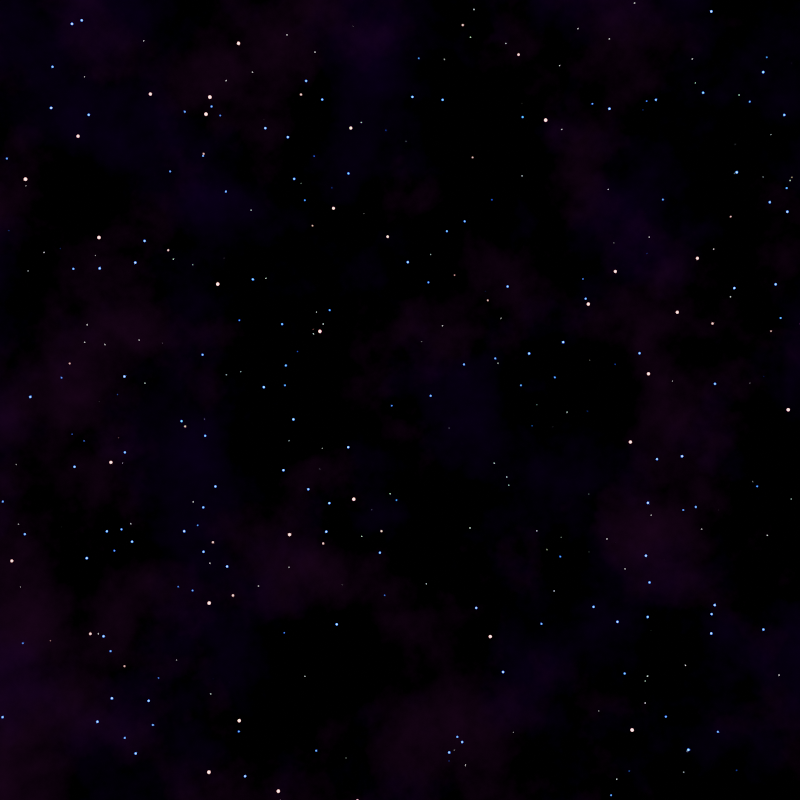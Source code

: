 # Source: Starfield.blend  (saved by Blender 2.92.15; exported with 4.5.12 LTS)
import bpy
from mathutils import Matrix  # noqa: F401  (used for matrix-valued properties, if any)

bpy.ops.wm.read_factory_settings(use_empty=True)
scene = bpy.context.scene
scene.name = 'Scene'

# ---- collections
col_collection = bpy.data.collections.new('Collection'); scene.collection.children.link(col_collection)

# ---- world
world_world = bpy.data.worlds.new('World'); scene.world = world_world
world_world.use_nodes = True; world_world.node_tree.nodes.clear()
_N = world_world.node_tree.nodes; _L = world_world.node_tree.links
n0 = _N.new('ShaderNodeBackground'); n0.name = 'Background'; n0.location = (-240, 440)
n0.inputs[1].default_value = 3.0
n1 = _N.new('ShaderNodeValToRGB'); n1.name = 'ColorRamp.001'; n1.location = (-520, 440)
while len(n1.color_ramp.elements) > 1: n1.color_ramp.elements.remove(n1.color_ramp.elements[-1])
n1.color_ramp.elements[0].position = 0.0; n1.color_ramp.elements[0].color = (0.0, 0.0, 0.0, 1.0)
_e = n1.color_ramp.elements.new(0.5682); _e.color = (1.0, 0.08029, 0.0, 1.0)
_e = n1.color_ramp.elements.new(0.7682); _e.color = (1.0, 0.2217, 0.0, 1.0)
_e = n1.color_ramp.elements.new(1.0); _e.color = (1.0, 1.0, 1.0, 1.0)
n2 = _N.new('ShaderNodeValToRGB'); n2.name = 'ColorRamp'; n2.location = (-800, 440)
while len(n2.color_ramp.elements) > 1: n2.color_ramp.elements.remove(n2.color_ramp.elements[-1])
n2.color_ramp.elements[0].position = 0.0; n2.color_ramp.elements[0].color = (1.0, 1.0, 1.0, 1.0)
_e = n2.color_ramp.elements.new(0.05); _e.color = (0.0, 0.0, 0.0, 1.0)
n3 = _N.new('ShaderNodeTexVoronoi'); n3.name = 'Voronoi Texture'; n3.location = (-980, 440)
n3.inputs[2].default_value = 40.0
n4 = _N.new('ShaderNodeValToRGB'); n4.name = 'ColorRamp.003'; n4.location = (-519, 164)
while len(n4.color_ramp.elements) > 1: n4.color_ramp.elements.remove(n4.color_ramp.elements[-1])
n4.color_ramp.elements[0].position = 0.0; n4.color_ramp.elements[0].color = (0.0, 0.0, 0.0, 1.0)
_e = n4.color_ramp.elements.new(0.5682); _e.color = (0.0, 0.427, 1.0, 1.0)
_e = n4.color_ramp.elements.new(0.7682); _e.color = (0.09708, 0.539, 1.0, 1.0)
_e = n4.color_ramp.elements.new(1.0); _e.color = (1.0, 1.0, 1.0, 1.0)
n5 = _N.new('ShaderNodeBackground'); n5.name = 'Background.001'; n5.location = (-239, 164)
n5.inputs[1].default_value = 5.0
n6 = _N.new('ShaderNodeValToRGB'); n6.name = 'ColorRamp.002'; n6.location = (-799, 164)
while len(n6.color_ramp.elements) > 1: n6.color_ramp.elements.remove(n6.color_ramp.elements[-1])
n6.color_ramp.elements[0].position = 0.0; n6.color_ramp.elements[0].color = (1.0, 1.0, 1.0, 1.0)
_e = n6.color_ramp.elements.new(0.05); _e.color = (0.0, 0.0, 0.0, 1.0)
n7 = _N.new('ShaderNodeTexVoronoi'); n7.name = 'Voronoi Texture.001'; n7.location = (-979, 164)
n7.inputs[2].default_value = 60.0
n8 = _N.new('ShaderNodeTexNoise'); n8.name = 'Noise Texture'; n8.location = (-1339, 164)
n8.noise_dimensions = '1D'
n9 = _N.new('ShaderNodeBackground'); n9.name = 'Background.002'; n9.location = (-240, -120)
n9.inputs[1].default_value = 3.0
n10 = _N.new('ShaderNodeValToRGB'); n10.name = 'ColorRamp.005'; n10.location = (-800, -120)
while len(n10.color_ramp.elements) > 1: n10.color_ramp.elements.remove(n10.color_ramp.elements[-1])
n10.color_ramp.elements[0].position = 0.0; n10.color_ramp.elements[0].color = (1.0, 1.0, 1.0, 1.0)
_e = n10.color_ramp.elements.new(0.05); _e.color = (0.0, 0.0, 0.0, 1.0)
n11 = _N.new('ShaderNodeTexVoronoi'); n11.name = 'Voronoi Texture.002'; n11.location = (-980, -120)
n11.inputs[2].default_value = 40.0
n12 = _N.new('ShaderNodeMapping'); n12.name = 'Mapping.002'; n12.location = (-1160, -120)
n13 = _N.new('ShaderNodeTexNoise'); n13.name = 'Noise Texture.002'; n13.location = (-1340, -120)
n13.noise_dimensions = '1D'
n14 = _N.new('ShaderNodeTexNoise'); n14.name = 'Noise Texture.001'; n14.location = (-1340, 440)
n14.noise_dimensions = '1D'
n15 = _N.new('ShaderNodeBackground'); n15.name = 'Background.003'; n15.location = (-240, -400)
n15.inputs[1].default_value = 5.0
n16 = _N.new('ShaderNodeValToRGB'); n16.name = 'ColorRamp.007'; n16.location = (-800, -400)
while len(n16.color_ramp.elements) > 1: n16.color_ramp.elements.remove(n16.color_ramp.elements[-1])
n16.color_ramp.elements[0].position = 0.0; n16.color_ramp.elements[0].color = (1.0, 1.0, 1.0, 1.0)
_e = n16.color_ramp.elements.new(0.05); _e.color = (0.0, 0.0, 0.0, 1.0)
n17 = _N.new('ShaderNodeTexVoronoi'); n17.name = 'Voronoi Texture.003'; n17.location = (-980, -400)
n17.inputs[2].default_value = 80.0
n18 = _N.new('ShaderNodeTexNoise'); n18.name = 'Noise Texture.003'; n18.location = (-1340, -400)
n18.noise_dimensions = '1D'
n19 = _N.new('ShaderNodeValToRGB'); n19.name = 'ColorRamp.008'; n19.location = (-520, -680)
while len(n19.color_ramp.elements) > 1: n19.color_ramp.elements.remove(n19.color_ramp.elements[-1])
n19.color_ramp.elements[0].position = 0.0; n19.color_ramp.elements[0].color = (0.0, 0.0, 0.0, 1.0)
_e = n19.color_ramp.elements.new(0.5682); _e.color = (1.0, 0.0, 0.0, 1.0)
_e = n19.color_ramp.elements.new(0.7682); _e.color = (1.0, 0.05309, 0.05755, 1.0)
_e = n19.color_ramp.elements.new(1.0); _e.color = (1.0, 1.0, 1.0, 1.0)
n20 = _N.new('ShaderNodeBackground'); n20.name = 'Background.004'; n20.location = (-240, -680)
n20.inputs[1].default_value = 2.0
n21 = _N.new('ShaderNodeValToRGB'); n21.name = 'ColorRamp.009'; n21.location = (-800, -680)
while len(n21.color_ramp.elements) > 1: n21.color_ramp.elements.remove(n21.color_ramp.elements[-1])
n21.color_ramp.elements[0].position = 0.0; n21.color_ramp.elements[0].color = (1.0, 1.0, 1.0, 1.0)
_e = n21.color_ramp.elements.new(0.05); _e.color = (0.0, 0.0, 0.0, 1.0)
n22 = _N.new('ShaderNodeTexVoronoi'); n22.name = 'Voronoi Texture.004'; n22.location = (-980, -680)
n22.inputs[2].default_value = 40.0
n23 = _N.new('ShaderNodeMapping'); n23.name = 'Mapping.004'; n23.location = (-1160, -680)
n24 = _N.new('ShaderNodeTexNoise'); n24.name = 'Noise Texture.004'; n24.location = (-1340, -680)
n24.noise_dimensions = '1D'
n25 = _N.new('ShaderNodeMapping'); n25.name = 'Mapping.005'; n25.location = (-1160, -960)
n26 = _N.new('ShaderNodeAddShader'); n26.name = 'Add Shader'; n26.location = (-60, 160)
n27 = _N.new('ShaderNodeAddShader'); n27.name = 'Add Shader.001'; n27.location = (-60, -120)
n28 = _N.new('ShaderNodeAddShader'); n28.name = 'Add Shader.002'; n28.location = (-60, -400)
n29 = _N.new('ShaderNodeValToRGB'); n29.name = 'ColorRamp.004'; n29.location = (-520, -120)
while len(n29.color_ramp.elements) > 1: n29.color_ramp.elements.remove(n29.color_ramp.elements[-1])
n29.color_ramp.elements[0].position = 0.0; n29.color_ramp.elements[0].color = (0.0, 0.0, 0.0, 1.0)
_e = n29.color_ramp.elements.new(0.3909); _e.color = (1.0, 1.0, 1.0, 1.0)
n30 = _N.new('ShaderNodeValToRGB'); n30.name = 'ColorRamp.006'; n30.location = (-520, -400)
while len(n30.color_ramp.elements) > 1: n30.color_ramp.elements.remove(n30.color_ramp.elements[-1])
n30.color_ramp.elements[0].position = 0.5091; n30.color_ramp.elements[0].color = (0.0, 0.0, 0.0, 1.0)
_e = n30.color_ramp.elements.new(1.0); _e.color = (1.0, 1.0, 1.0, 1.0)
n31 = _N.new('ShaderNodeValToRGB'); n31.name = 'ColorRamp.010'; n31.location = (-520, -960)
while len(n31.color_ramp.elements) > 1: n31.color_ramp.elements.remove(n31.color_ramp.elements[-1])
n31.color_ramp.elements[0].position = 0.0; n31.color_ramp.elements[0].color = (0.0, 0.0, 0.0, 1.0)
_e = n31.color_ramp.elements.new(0.5682); _e.color = (0.1406, 0.0, 1.0, 1.0)
_e = n31.color_ramp.elements.new(0.7682); _e.color = (0.3591, 0.1582, 1.0, 1.0)
_e = n31.color_ramp.elements.new(1.0); _e.color = (1.0, 1.0, 1.0, 1.0)
n32 = _N.new('ShaderNodeMapping'); n32.name = 'Mapping.003'; n32.location = (-1160, -400)
n33 = _N.new('ShaderNodeMapping'); n33.name = 'Mapping.001'; n33.location = (-1159, 164)
n34 = _N.new('ShaderNodeTexCoord'); n34.name = 'Texture Coordinate'; n34.location = (-1580, -360)
n35 = _N.new('ShaderNodeMapping'); n35.name = 'Mapping'; n35.location = (-1160, 440)
n36 = _N.new('ShaderNodeValToRGB'); n36.name = 'ColorRamp.011'; n36.location = (-800, -960)
while len(n36.color_ramp.elements) > 1: n36.color_ramp.elements.remove(n36.color_ramp.elements[-1])
n36.color_ramp.elements[0].position = 0.0; n36.color_ramp.elements[0].color = (1.0, 1.0, 1.0, 1.0)
_e = n36.color_ramp.elements.new(0.05); _e.color = (0.0, 0.0, 0.0, 1.0)
n37 = _N.new('ShaderNodeAddShader'); n37.name = 'Add Shader.004'; n37.location = (-60, -960)
n38 = _N.new('ShaderNodeBackground'); n38.name = 'Background.005'; n38.location = (-240, -960)
n38.inputs[1].default_value = 5.0
n39 = _N.new('ShaderNodeTexCoord'); n39.name = 'Texture Coordinate.001'; n39.location = (-1140, -1300)
n40 = _N.new('ShaderNodeMapping'); n40.name = 'Mapping.006'; n40.location = (-960, -1300)
n41 = _N.new('ShaderNodeAddShader'); n41.name = 'Add Shader.005'; n41.location = (-60, -1300)
n42 = _N.new('ShaderNodeBackground'); n42.name = 'Background.006'; n42.location = (-280, -1312)
n42.inputs[1].default_value = 0.02
n43 = _N.new('ShaderNodeValToRGB'); n43.name = 'ColorRamp.012'; n43.location = (-600, -1300)
while len(n43.color_ramp.elements) > 1: n43.color_ramp.elements.remove(n43.color_ramp.elements[-1])
n43.color_ramp.elements[0].position = 0.5; n43.color_ramp.elements[0].color = (0.0, 0.0, 0.0, 1.0)
_e = n43.color_ramp.elements.new(1.0); _e.color = (0.2777, 0.0, 1.0, 1.0)
n44 = _N.new('ShaderNodeTexNoise'); n44.name = 'Noise Texture.006'; n44.location = (-780, -1300)
n44.inputs[2].default_value = 8.0
n44.inputs[3].default_value = 16.0
n44.inputs[4].default_value = 0.6
n45 = _N.new('ShaderNodeTexVoronoi'); n45.name = 'Voronoi Texture.005'; n45.location = (-980, -960)
n45.inputs[2].default_value = 60.0
n46 = _N.new('ShaderNodeTexNoise'); n46.name = 'Noise Texture.005'; n46.location = (-1340, -960)
n46.noise_dimensions = '1D'
n47 = _N.new('ShaderNodeMapping'); n47.name = 'Mapping.007'; n47.location = (-960, -1680)
n48 = _N.new('ShaderNodeTexNoise'); n48.name = 'Noise Texture.007'; n48.location = (-780, -1680)
n48.inputs[2].default_value = 8.0
n48.inputs[3].default_value = 16.0
n48.inputs[4].default_value = 0.6
n49 = _N.new('ShaderNodeBackground'); n49.name = 'Background.007'; n49.location = (-280, -1680)
n49.inputs[1].default_value = 0.02
n50 = _N.new('ShaderNodeTexCoord'); n50.name = 'Texture Coordinate.002'; n50.location = (-1360, -1680)
n51 = _N.new('ShaderNodeValToRGB'); n51.name = 'ColorRamp.013'; n51.location = (-600, -1680)
while len(n51.color_ramp.elements) > 1: n51.color_ramp.elements.remove(n51.color_ramp.elements[-1])
n51.color_ramp.elements[0].position = 0.5; n51.color_ramp.elements[0].color = (0.0, 0.0, 0.0, 1.0)
_e = n51.color_ramp.elements.new(1.0); _e.color = (0.0, 0.1081, 1.0, 1.0)
n52 = _N.new('ShaderNodeMapping'); n52.name = 'Mapping.008'; n52.location = (-960, -2060)
n53 = _N.new('ShaderNodeTexNoise'); n53.name = 'Noise Texture.009'; n53.location = (-780, -2060)
n53.inputs[2].default_value = 8.0
n53.inputs[3].default_value = 16.0
n53.inputs[4].default_value = 0.6
n54 = _N.new('ShaderNodeBackground'); n54.name = 'Background.008'; n54.location = (-280, -2060)
n54.inputs[1].default_value = 0.02
n55 = _N.new('ShaderNodeTexCoord'); n55.name = 'Texture Coordinate.003'; n55.location = (-1360, -2060)
n56 = _N.new('ShaderNodeAddShader'); n56.name = 'Add Shader.006'; n56.location = (-62, -1684)
n57 = _N.new('ShaderNodeValToRGB'); n57.name = 'ColorRamp.014'; n57.location = (-600, -2060)
while len(n57.color_ramp.elements) > 1: n57.color_ramp.elements.remove(n57.color_ramp.elements[-1])
n57.color_ramp.elements[0].position = 0.5; n57.color_ramp.elements[0].color = (0.0, 0.0, 0.0, 1.0)
_e = n57.color_ramp.elements.new(1.0); _e.color = (1.0, 0.003096, 0.0, 1.0)
n58 = _N.new('ShaderNodeTexNoise'); n58.name = 'Noise Texture.008'; n58.location = (-1160, -1800)
n58.noise_dimensions = '1D'
n59 = _N.new('ShaderNodeTexNoise'); n59.name = 'Noise Texture.010'; n59.location = (-1160, -2180)
n59.noise_dimensions = '1D'
n59.inputs[1].default_value = 1.0
n59.inputs[2].default_value = 2.0
n59.inputs[3].default_value = 1.0
n60 = _N.new('ShaderNodeAddShader'); n60.name = 'Add Shader.003'; n60.location = (-60, -680)
n61 = _N.new('ShaderNodeOutputWorld'); n61.name = 'World Output'; n61.location = (259, -2064)
n62 = _N.new('ShaderNodeAddShader'); n62.name = 'Add Shader.007'; n62.location = (-60, -2060)
_L.new(n0.outputs[0], n26.inputs[0])
_L.new(n35.outputs[0], n3.inputs[0])
_L.new(n3.outputs[0], n2.inputs[0])
_L.new(n2.outputs[0], n1.inputs[0])
_L.new(n1.outputs[0], n0.inputs[0])
_L.new(n33.outputs[0], n7.inputs[0])
_L.new(n7.outputs[0], n6.inputs[0])
_L.new(n6.outputs[0], n4.inputs[0])
_L.new(n4.outputs[0], n5.inputs[0])
_L.new(n34.outputs[0], n33.inputs[0])
_L.new(n8.outputs[0], n33.inputs[1])
_L.new(n26.outputs[0], n27.inputs[0])
_L.new(n5.outputs[0], n26.inputs[1])
_L.new(n34.outputs[0], n35.inputs[0])
_L.new(n14.outputs[0], n35.inputs[1])
_L.new(n12.outputs[0], n11.inputs[0])
_L.new(n11.outputs[0], n10.inputs[0])
_L.new(n10.outputs[0], n29.inputs[0])
_L.new(n29.outputs[0], n9.inputs[0])
_L.new(n13.outputs[0], n12.inputs[1])
_L.new(n32.outputs[0], n17.inputs[0])
_L.new(n17.outputs[0], n16.inputs[0])
_L.new(n16.outputs[0], n30.inputs[0])
_L.new(n30.outputs[0], n15.inputs[0])
_L.new(n18.outputs[0], n32.inputs[1])
_L.new(n23.outputs[0], n22.inputs[0])
_L.new(n22.outputs[0], n21.inputs[0])
_L.new(n21.outputs[0], n19.inputs[0])
_L.new(n19.outputs[0], n20.inputs[0])
_L.new(n24.outputs[0], n23.inputs[1])
_L.new(n25.outputs[0], n45.inputs[0])
_L.new(n45.outputs[0], n36.inputs[0])
_L.new(n36.outputs[0], n31.inputs[0])
_L.new(n31.outputs[0], n38.inputs[0])
_L.new(n46.outputs[0], n25.inputs[1])
_L.new(n34.outputs[0], n12.inputs[0])
_L.new(n34.outputs[0], n32.inputs[0])
_L.new(n34.outputs[0], n23.inputs[0])
_L.new(n34.outputs[0], n25.inputs[0])
_L.new(n27.outputs[0], n28.inputs[0])
_L.new(n60.outputs[0], n37.inputs[0])
_L.new(n37.outputs[0], n41.inputs[0])
_L.new(n9.outputs[0], n27.inputs[1])
_L.new(n15.outputs[0], n28.inputs[1])
_L.new(n20.outputs[0], n60.inputs[1])
_L.new(n38.outputs[0], n37.inputs[1])
_L.new(n39.outputs[0], n40.inputs[0])
_L.new(n40.outputs[0], n44.inputs[0])
_L.new(n44.outputs[0], n43.inputs[0])
_L.new(n43.outputs[0], n42.inputs[0])
_L.new(n42.outputs[0], n41.inputs[1])
_L.new(n50.outputs[0], n47.inputs[0])
_L.new(n47.outputs[0], n48.inputs[0])
_L.new(n48.outputs[0], n51.inputs[0])
_L.new(n51.outputs[0], n49.inputs[0])
_L.new(n49.outputs[0], n56.inputs[1])
_L.new(n41.outputs[0], n56.inputs[0])
_L.new(n58.outputs[0], n47.inputs[1])
_L.new(n55.outputs[0], n52.inputs[0])
_L.new(n52.outputs[0], n53.inputs[0])
_L.new(n53.outputs[0], n57.inputs[0])
_L.new(n57.outputs[0], n54.inputs[0])
_L.new(n54.outputs[0], n62.inputs[1])
_L.new(n59.outputs[0], n52.inputs[1])
_L.new(n56.outputs[0], n62.inputs[0])
_L.new(n59.outputs[0], n52.inputs[2])
_L.new(n58.outputs[0], n47.inputs[2])
_L.new(n28.outputs[0], n60.inputs[0])
_L.new(n62.outputs[0], n61.inputs[0])
n61.is_active_output = True
world_world.color = (0.05088, 0.05088, 0.05088)
world_world.use_sun_shadow = False
world_world.sun_shadow_jitter_overblur = 0.0

# ---- cameras
cam_camera = bpy.data.cameras.new('Camera')
cam_camera.clip_end = 100.0
cam_camera.ortho_scale = 7.314

# ---- objects
ob_camera = bpy.data.objects.new('Camera', cam_camera)

# ---- transforms, parenting, visibility, modifiers, constraints
ob_camera.location = (0.0, 0.0, 0.0)
ob_camera.rotation_euler = (1.571, 0.0, 0.0)
ob_camera.lock_rotations_4d = False
ob_camera.empty_display_type = 'ARROWS'
ob_camera.color = (0.0, 0.0, 0.0, 0.0)
ob_camera.display_type = 'WIRE'
ob_camera.lineart.crease_threshold = 0.0

# ---- collection membership
col_collection.objects.link(ob_camera)

# ---- scene / render settings (as saved in the file)
scene.camera = ob_camera
scene.frame_start = 1; scene.frame_end = 250; scene.frame_set(1)
scene.render.engine = 'BLENDER_EEVEE_NEXT'
scene.render.resolution_x = 2048
scene.render.resolution_y = 2048
scene.cycles.use_denoising = False
scene.cycles.samples = 128
scene.cycles.sampling_pattern = 'TABULATED_SOBOL'
scene.cycles.use_adaptive_sampling = False
scene.cycles.use_light_tree = False
scene.eevee.taa_samples = 4
scene.view_settings.view_transform = 'Filmic'
bpy.context.view_layer.update()

# ---- added for rendering (the .blend has no usable light): sun
light_auto_sun = bpy.data.lights.new('AutoSun', 'SUN')
light_auto_sun.energy = 3.0
light_auto_sun.angle = 0.0523599
ob_auto_sun = bpy.data.objects.new('AutoSun', light_auto_sun)
scene.collection.objects.link(ob_auto_sun)
ob_auto_sun.rotation_euler = (0.872665, 0.174533, 0.523599)
bpy.context.view_layer.update()
